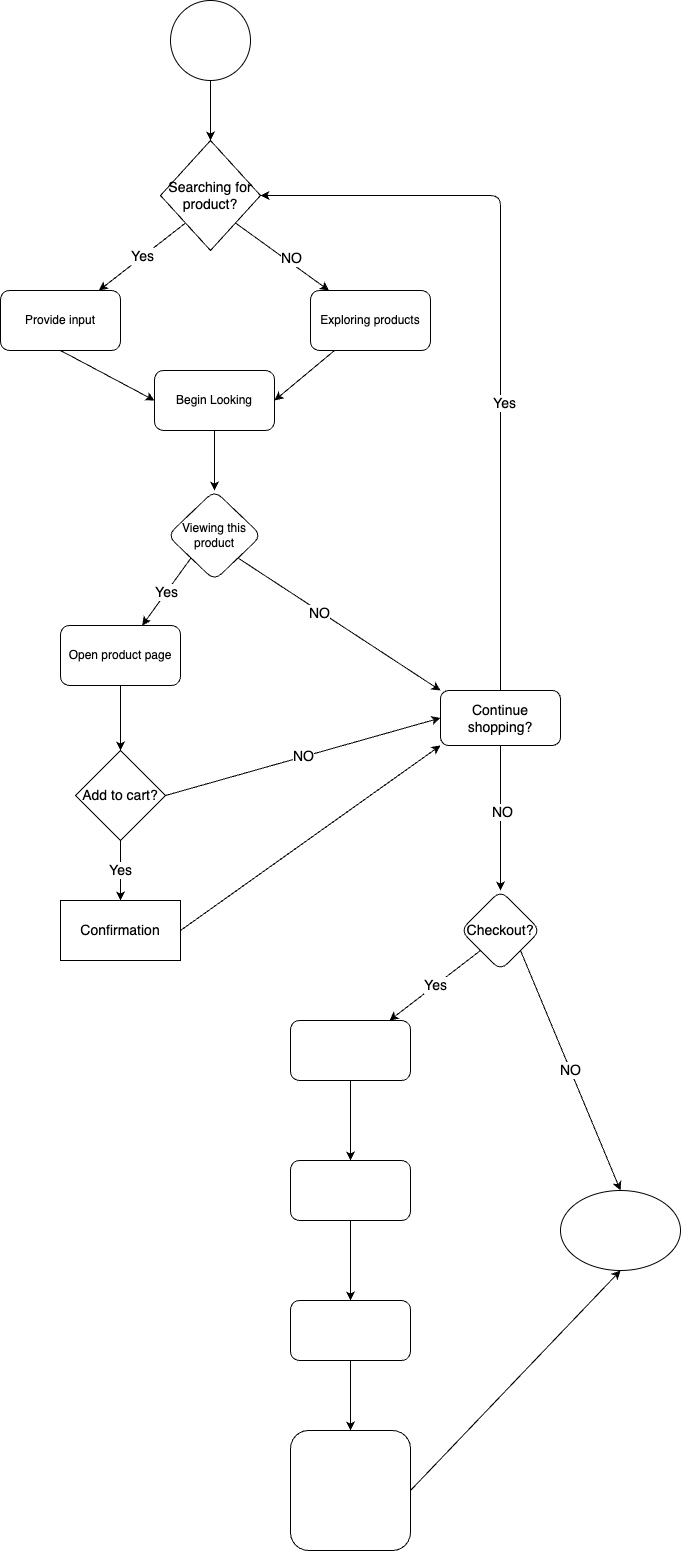

The diagram above was exported from draw.io. Its source (the exported page's mxGraphModel, read from the mxfile embedded in the PNG):
<mxGraphModel dx="680" dy="667" grid="1" gridSize="10" guides="1" tooltips="1" connect="1" arrows="1" fold="1" page="1" pageScale="1" pageWidth="827" pageHeight="1169" math="0" shadow="0">
  <root>
    <mxCell id="0" />
    <mxCell id="1" parent="0" />
    <mxCell id="4" value="" style="edgeStyle=none;html=1;fontSize=14;entryX=0.5;entryY=0;entryDx=0;entryDy=0;exitX=0.5;exitY=1;exitDx=0;exitDy=0;" edge="1" parent="1" source="51" target="29">
      <mxGeometry relative="1" as="geometry">
        <mxPoint x="340" y="130" as="sourcePoint" />
        <mxPoint x="338.46153846153845" y="200" as="targetPoint" />
      </mxGeometry>
    </mxCell>
    <mxCell id="6" value="" style="edgeStyle=none;html=1;fontSize=14;exitX=1;exitY=1;exitDx=0;exitDy=0;" edge="1" parent="1" source="29" target="5">
      <mxGeometry relative="1" as="geometry">
        <mxPoint x="398" y="260" as="sourcePoint" />
      </mxGeometry>
    </mxCell>
    <mxCell id="30" value="NO" style="edgeLabel;html=1;align=center;verticalAlign=middle;resizable=0;points=[];fontSize=14;" vertex="1" connectable="0" parent="6">
      <mxGeometry x="0.1449" y="4" relative="1" as="geometry">
        <mxPoint as="offset" />
      </mxGeometry>
    </mxCell>
    <mxCell id="8" value="Yes" style="edgeStyle=none;html=1;fontSize=14;exitX=0;exitY=1;exitDx=0;exitDy=0;" edge="1" parent="1" source="29" target="7">
      <mxGeometry relative="1" as="geometry">
        <mxPoint x="303.8461538461538" y="260" as="sourcePoint" />
      </mxGeometry>
    </mxCell>
    <mxCell id="10" value="" style="edgeStyle=none;html=1;fontSize=14;entryX=1;entryY=0.5;entryDx=0;entryDy=0;" edge="1" parent="1" source="5" target="9">
      <mxGeometry relative="1" as="geometry" />
    </mxCell>
    <mxCell id="5" value="Exploring products" style="whiteSpace=wrap;html=1;rounded=1;" vertex="1" parent="1">
      <mxGeometry x="440" y="330" width="120" height="60" as="geometry" />
    </mxCell>
    <mxCell id="11" style="edgeStyle=none;html=1;exitX=0.5;exitY=1;exitDx=0;exitDy=0;entryX=0;entryY=0.5;entryDx=0;entryDy=0;fontSize=14;" edge="1" parent="1" source="7" target="9">
      <mxGeometry relative="1" as="geometry" />
    </mxCell>
    <mxCell id="7" value="Provide input" style="whiteSpace=wrap;html=1;rounded=1;" vertex="1" parent="1">
      <mxGeometry x="130" y="330" width="120" height="60" as="geometry" />
    </mxCell>
    <mxCell id="15" value="" style="edgeStyle=none;html=1;fontSize=14;" edge="1" parent="1" source="9" target="14">
      <mxGeometry relative="1" as="geometry" />
    </mxCell>
    <mxCell id="9" value="Begin Looking" style="whiteSpace=wrap;html=1;rounded=1;" vertex="1" parent="1">
      <mxGeometry x="284" y="410" width="120" height="60" as="geometry" />
    </mxCell>
    <mxCell id="17" value="Yes" style="edgeStyle=none;html=1;fontSize=14;verticalAlign=middle;exitX=0;exitY=1;exitDx=0;exitDy=0;" edge="1" parent="1" source="14" target="16">
      <mxGeometry relative="1" as="geometry" />
    </mxCell>
    <mxCell id="18" style="edgeStyle=none;html=1;exitX=1;exitY=1;exitDx=0;exitDy=0;fontSize=14;entryX=0;entryY=0;entryDx=0;entryDy=0;" edge="1" parent="1" source="14" target="19">
      <mxGeometry relative="1" as="geometry">
        <mxPoint x="420" y="650" as="targetPoint" />
      </mxGeometry>
    </mxCell>
    <mxCell id="20" value="NO" style="edgeLabel;html=1;align=center;verticalAlign=middle;resizable=0;points=[];fontSize=14;" vertex="1" connectable="0" parent="18">
      <mxGeometry x="-0.1928" y="-2" relative="1" as="geometry">
        <mxPoint as="offset" />
      </mxGeometry>
    </mxCell>
    <mxCell id="14" value="Viewing this product" style="rhombus;whiteSpace=wrap;html=1;rounded=1;" vertex="1" parent="1">
      <mxGeometry x="297" y="530" width="94" height="90" as="geometry" />
    </mxCell>
    <mxCell id="22" value="" style="edgeStyle=none;html=1;fontSize=14;" edge="1" parent="1" source="16" target="23">
      <mxGeometry relative="1" as="geometry">
        <mxPoint x="250" y="805" as="targetPoint" />
      </mxGeometry>
    </mxCell>
    <mxCell id="16" value="Open product page" style="whiteSpace=wrap;html=1;rounded=1;" vertex="1" parent="1">
      <mxGeometry x="190" y="665" width="120" height="60" as="geometry" />
    </mxCell>
    <mxCell id="31" style="edgeStyle=none;html=1;exitX=0.5;exitY=0;exitDx=0;exitDy=0;entryX=1;entryY=0.5;entryDx=0;entryDy=0;fontSize=14;" edge="1" parent="1" source="19" target="29">
      <mxGeometry relative="1" as="geometry">
        <Array as="points">
          <mxPoint x="630" y="235" />
        </Array>
      </mxGeometry>
    </mxCell>
    <mxCell id="32" value="Yes" style="edgeLabel;html=1;align=center;verticalAlign=middle;resizable=0;points=[];fontSize=14;" vertex="1" connectable="0" parent="31">
      <mxGeometry x="-0.2163" y="-3" relative="1" as="geometry">
        <mxPoint as="offset" />
      </mxGeometry>
    </mxCell>
    <mxCell id="34" value="" style="edgeStyle=none;html=1;fontSize=14;" edge="1" parent="1" source="19" target="33">
      <mxGeometry relative="1" as="geometry" />
    </mxCell>
    <mxCell id="35" value="NO" style="edgeLabel;html=1;align=center;verticalAlign=middle;resizable=0;points=[];fontSize=14;" vertex="1" connectable="0" parent="34">
      <mxGeometry x="-0.0947" y="1" relative="1" as="geometry">
        <mxPoint as="offset" />
      </mxGeometry>
    </mxCell>
    <mxCell id="19" value="Continue shopping?" style="rounded=1;whiteSpace=wrap;html=1;fontSize=14;" vertex="1" parent="1">
      <mxGeometry x="570" y="730" width="120" height="55" as="geometry" />
    </mxCell>
    <mxCell id="24" value="NO" style="edgeStyle=none;html=1;exitX=1;exitY=0.5;exitDx=0;exitDy=0;entryX=0;entryY=0.5;entryDx=0;entryDy=0;fontSize=14;" edge="1" parent="1" source="23" target="19">
      <mxGeometry relative="1" as="geometry" />
    </mxCell>
    <mxCell id="26" value="Yes" style="edgeStyle=none;html=1;exitX=0.5;exitY=1;exitDx=0;exitDy=0;entryX=0.5;entryY=0;entryDx=0;entryDy=0;fontSize=14;" edge="1" parent="1" source="23" target="25">
      <mxGeometry relative="1" as="geometry" />
    </mxCell>
    <mxCell id="23" value="Add to cart?" style="rhombus;whiteSpace=wrap;html=1;fontSize=14;" vertex="1" parent="1">
      <mxGeometry x="205" y="790" width="90" height="90" as="geometry" />
    </mxCell>
    <mxCell id="27" style="edgeStyle=none;html=1;exitX=1;exitY=0.5;exitDx=0;exitDy=0;entryX=0;entryY=1;entryDx=0;entryDy=0;fontSize=14;" edge="1" parent="1" source="25" target="19">
      <mxGeometry relative="1" as="geometry" />
    </mxCell>
    <mxCell id="25" value="Confirmation" style="whiteSpace=wrap;html=1;fontSize=14;" vertex="1" parent="1">
      <mxGeometry x="190" y="940" width="120" height="60" as="geometry" />
    </mxCell>
    <mxCell id="29" value="Searching for product?" style="rhombus;whiteSpace=wrap;html=1;fontSize=14;" vertex="1" parent="1">
      <mxGeometry x="290" y="180" width="100" height="110" as="geometry" />
    </mxCell>
    <mxCell id="37" value="NO" style="edgeStyle=none;html=1;fontSize=14;entryX=0.5;entryY=0;entryDx=0;entryDy=0;exitX=1;exitY=1;exitDx=0;exitDy=0;" edge="1" parent="1" source="33" target="54">
      <mxGeometry relative="1" as="geometry">
        <mxPoint x="730" y="1060" as="targetPoint" />
      </mxGeometry>
    </mxCell>
    <mxCell id="39" value="Yes" style="edgeStyle=none;html=1;fontSize=14;exitX=0;exitY=1;exitDx=0;exitDy=0;" edge="1" parent="1" source="33" target="38">
      <mxGeometry relative="1" as="geometry">
        <mxPoint x="590" y="970" as="sourcePoint" />
      </mxGeometry>
    </mxCell>
    <mxCell id="33" value="Checkout?" style="rhombus;whiteSpace=wrap;html=1;fontSize=14;rounded=1;" vertex="1" parent="1">
      <mxGeometry x="590" y="930" width="80" height="80" as="geometry" />
    </mxCell>
    <mxCell id="41" value="" style="edgeStyle=none;html=1;fontSize=14;fontColor=#FFFFFF;" edge="1" parent="1" source="38" target="40">
      <mxGeometry relative="1" as="geometry" />
    </mxCell>
    <mxCell id="38" value="&lt;span style=&quot;caret-color: rgb(0, 0, 0); font-family: &amp;quot;Lato Extended&amp;quot;, Lato, &amp;quot;Helvetica Neue&amp;quot;, Helvetica, Arial, sans-serif; font-size: 16px; text-align: left; text-size-adjust: auto;&quot;&gt;&lt;font color=&quot;#ffffff&quot;&gt;View Cart screen&lt;/font&gt;&lt;/span&gt;" style="whiteSpace=wrap;html=1;fontSize=14;rounded=1;gradientColor=none;" vertex="1" parent="1">
      <mxGeometry x="420" y="1060" width="120" height="60" as="geometry" />
    </mxCell>
    <mxCell id="43" value="" style="edgeStyle=none;html=1;fontSize=14;fontColor=#FFFFFF;" edge="1" parent="1" source="40" target="42">
      <mxGeometry relative="1" as="geometry" />
    </mxCell>
    <mxCell id="40" value="&lt;span style=&quot;caret-color: rgb(0, 0, 0); font-family: &amp;quot;Lato Extended&amp;quot;, Lato, &amp;quot;Helvetica Neue&amp;quot;, Helvetica, Arial, sans-serif; font-size: 16px; text-align: left; text-size-adjust: auto;&quot;&gt;&lt;font color=&quot;#ffffff&quot;&gt;View Payment screen&lt;/font&gt;&lt;/span&gt;" style="whiteSpace=wrap;html=1;fontSize=14;rounded=1;" vertex="1" parent="1">
      <mxGeometry x="420" y="1200" width="120" height="60" as="geometry" />
    </mxCell>
    <mxCell id="45" value="" style="edgeStyle=none;html=1;fontSize=14;fontColor=#FFFFFF;exitX=0.5;exitY=1;exitDx=0;exitDy=0;" edge="1" parent="1" source="42" target="44">
      <mxGeometry relative="1" as="geometry" />
    </mxCell>
    <mxCell id="42" value="&lt;span style=&quot;caret-color: rgb(0, 0, 0); font-family: &amp;quot;Lato Extended&amp;quot;, Lato, &amp;quot;Helvetica Neue&amp;quot;, Helvetica, Arial, sans-serif; font-size: 16px; text-align: left; text-size-adjust: auto;&quot;&gt;&lt;font color=&quot;#ffffff&quot;&gt;input payment information&lt;/font&gt;&lt;/span&gt;" style="whiteSpace=wrap;html=1;fontSize=14;rounded=1;" vertex="1" parent="1">
      <mxGeometry x="420" y="1340" width="120" height="60" as="geometry" />
    </mxCell>
    <mxCell id="49" style="edgeStyle=none;html=1;exitX=1;exitY=0.5;exitDx=0;exitDy=0;entryX=0.5;entryY=1;entryDx=0;entryDy=0;fontSize=14;fontColor=#FFFFFF;" edge="1" parent="1" source="44" target="54">
      <mxGeometry relative="1" as="geometry">
        <mxPoint x="750" y="1120" as="targetPoint" />
      </mxGeometry>
    </mxCell>
    <mxCell id="44" value="&lt;span style=&quot;caret-color: rgb(0, 0, 0); font-family: &amp;quot;Lato Extended&amp;quot;, Lato, &amp;quot;Helvetica Neue&amp;quot;, Helvetica, Arial, sans-serif; font-size: 16px; text-align: left; text-size-adjust: auto;&quot;&gt;&lt;font style=&quot;&quot; color=&quot;#ffffff&quot;&gt;order confirmation screen&lt;br&gt;and recieve an email&lt;br&gt;&lt;/font&gt;&lt;/span&gt;" style="whiteSpace=wrap;html=1;fontSize=14;rounded=1;" vertex="1" parent="1">
      <mxGeometry x="420" y="1470" width="120" height="120" as="geometry" />
    </mxCell>
    <mxCell id="51" value="Enter Website" style="ellipse;whiteSpace=wrap;html=1;aspect=fixed;labelBackgroundColor=none;fontSize=14;fontColor=#FFFFFF;" vertex="1" parent="1">
      <mxGeometry x="300" y="40" width="80" height="80" as="geometry" />
    </mxCell>
    <mxCell id="54" value="Leave website" style="ellipse;whiteSpace=wrap;html=1;labelBackgroundColor=none;fontSize=14;fontColor=#FFFFFF;" vertex="1" parent="1">
      <mxGeometry x="690" y="1230" width="120" height="80" as="geometry" />
    </mxCell>
  </root>
</mxGraphModel>